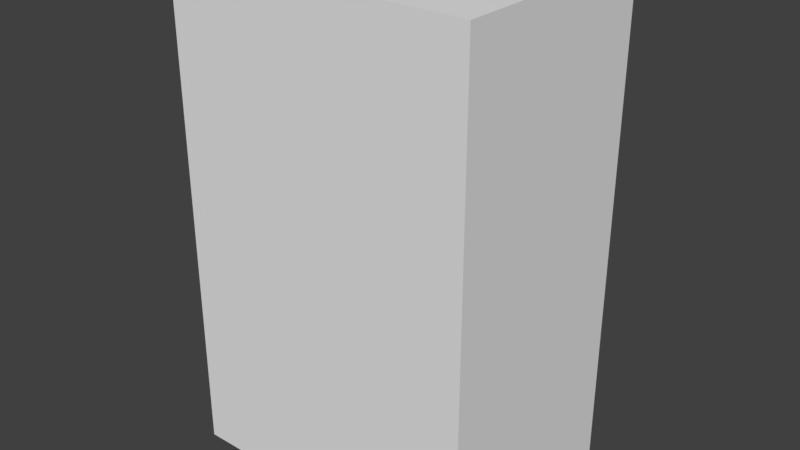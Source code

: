 # Source: Shelve.blend  (saved by Blender 2.79.0; exported with 4.5.12 LTS)
import bpy
from mathutils import Matrix  # noqa: F401  (used for matrix-valued properties, if any)

bpy.ops.wm.read_factory_settings(use_empty=True)
scene = bpy.context.scene
scene.name = 'Scene'

# ---- collections
col_collection_1 = bpy.data.collections.new('Collection 1'); scene.collection.children.link(col_collection_1)

# ---- world
world_world = bpy.data.worlds.new('World'); scene.world = world_world
world_world.color = (0.05088, 0.05088, 0.05088)
world_world.use_sun_shadow = False
world_world.sun_shadow_jitter_overblur = 0.0
world_world.cycles.sampling_method = 'MANUAL'

# ---- meshes
me_cube_001 = bpy.data.meshes.new('Cube.001')
me_cube_001.from_pydata([(-1.0, -1.0, -1.0), (-1.0, -1.0, 1.0), (-1.0, 1.0, -1.0), (-1.0, 1.0, 1.0), (1.0, -1.0, -1.0), (1.0, -1.0, 1.0), (1.0, 1.0, -1.0), (1.0, 1.0, 1.0), (-0.935, 1.0, 0.9546), (-0.935, 1.0, -0.9546), (0.935, 1.0, -0.9546), (0.935, 1.0, 0.9546), (-0.935, -0.9116, 0.9546), (-0.935, -0.9116, -0.9546), (0.935, -0.9116, -0.9546), (0.935, -0.9116, 0.9546), (-0.935, 1.0, 0.4773), (0.935, 1.0, 0.4773), (-0.935, -0.9116, 0.4773), (0.935, -0.9116, 0.4773), (-0.935, 1.0, 0.4773), (0.935, 1.0, 0.4773), (-0.935, -0.9116, 0.4773), (0.935, -0.9116, 0.4773), (0.935, 1.0, 0.5074), (0.935, 1.0, 0.4712), (0.935, -0.9438, 0.5074), (0.935, -0.9438, 0.4712), (-0.935, 1.0, 0.5074), (-0.935, 1.0, 0.4712), (-0.935, -0.9438, 0.5074), (-0.935, -0.9438, 0.4712), (0.935, 1.0, 0.01897), (0.935, 1.0, -0.01729), (0.935, -0.9438, 0.01897), (0.935, -0.9438, -0.01729), (-0.935, 1.0, 0.01897), (-0.935, 1.0, -0.01729), (-0.935, -0.9438, 0.01897), (-0.935, -0.9438, -0.01729), (0.935, 1.0, -0.4695), (0.935, 1.0, -0.5057), (0.935, -0.9438, -0.4695), (0.935, -0.9438, -0.5057), (-0.935, 1.0, -0.4695), (-0.935, 1.0, -0.5057), (-0.935, -0.9438, -0.4695), (-0.935, -0.9438, -0.5057)], [], [(17, 10, 14, 19), (3, 7, 11, 8), (2, 6, 4, 0), (7, 3, 1, 5), (8, 11, 15, 12), (16, 9, 2, 3, 8), (6, 2, 9, 10), (18, 12, 15, 19), (16, 8, 12, 18), (16, 18, 13, 9), (10, 9, 13, 14), (11, 17, 19, 15), (18, 19, 14, 13), (7, 6, 10, 17, 11), (1, 0, 4, 5), (5, 4, 6, 7), (0, 1, 3, 2), (19, 18, 22, 23), (18, 16, 20, 22), (19, 17, 21, 23), (24, 25, 27, 26), (26, 27, 31, 30), (30, 31, 29, 28), (28, 24, 25, 29), (26, 24, 28, 30), (31, 29, 25, 27), (32, 33, 35, 34), (34, 35, 39, 38), (38, 39, 37, 36), (36, 32, 33, 37), (34, 32, 36, 38), (39, 37, 33, 35), (40, 41, 43, 42), (42, 43, 47, 46), (46, 47, 45, 44), (44, 40, 41, 45), (42, 40, 44, 46), (47, 45, 41, 43)])
_uv = me_cube_001.uv_layers.new(name='UVMap')
_uv.uv.foreach_set('vector', [0.2955, 0.3493, 0.3844, 0.3493, 0.3844, 0.4674, 0.2955, 0.4674, 0.01775, 0.3547, 0.01775, 0.2311, 0.02057, 0.2351, 0.02057, 0.3507, 0.39, 0.2311, 0.2659, 0.2311, 0.2659, 0.1074, 0.39, 0.1074, 0.1418, 0.3547, 0.1418, 0.4784, 0.01775, 0.4784, 0.01775, 0.3547, 0.01775, 0.4784, 0.1338, 0.4784, 0.1338, 0.5965, 0.01775, 0.5965, 0.05018, 0.3507, 0.139, 0.3507, 0.1418, 0.3547, 0.01775, 0.3547, 0.02057, 0.3507, 0.1418, 0.2311, 0.1418, 0.3547, 0.139, 0.3507, 0.139, 0.2351, 0.498, 0.7663, 0.498, 0.5856, 0.9854, 0.5856, 0.9854, 0.7663, 0.2955, 0.3493, 0.2659, 0.3493, 0.2659, 0.2311, 0.2955, 0.2311, 0.2955, 0.3493, 0.2955, 0.2311, 0.3844, 0.2311, 0.3844, 0.3493, 0.498, 0.4674, 0.9854, 0.4674, 0.9854, 0.5856, 0.498, 0.5856, 0.2659, 0.3493, 0.2955, 0.3493, 0.2955, 0.4674, 0.2659, 0.4674, 0.498, 0.7663, 0.9854, 0.7663, 0.9854, 0.8549, 0.498, 0.8549, 0.01775, 0.2311, 0.1418, 0.2311, 0.139, 0.2351, 0.05018, 0.2351, 0.02057, 0.2351, 0.2659, 0.2311, 0.2659, 0.3547, 0.1418, 0.3547, 0.1418, 0.2311, 0.01775, 0.1074, 0.1418, 0.1074, 0.1418, 0.2311, 0.01775, 0.2311, 0.2659, 0.2311, 0.1418, 0.2311, 0.1418, 0.1074, 0.2659, 0.1074, 0.01775, 0.1074, 0.01775, 0.1074, 0.01775, 0.1074, 0.01775, 0.1074, 0.01775, 0.1074, 0.01775, 0.1074, 0.01775, 0.1074, 0.01775, 0.1074, 0.01775, 0.1074, 0.01775, 0.1074, 0.01775, 0.1074, 0.01775, 0.1074, 0.5004, 0.2311, 0.5026, 0.2311, 0.5026, 0.3512, 0.5004, 0.3512, 0.3911, 0.3512, 0.3934, 0.3512, 0.3934, 0.4669, 0.3911, 0.4669, 0.2601, 0.3547, 0.2624, 0.3547, 0.2624, 0.4749, 0.2601, 0.4749, 0.3956, 0.3512, 0.3956, 0.4669, 0.3934, 0.4669, 0.3934, 0.3512, 0.2579, 0.3547, 0.2579, 0.4749, 0.1418, 0.4749, 0.1418, 0.3547, 0.3819, 0.5876, 0.3819, 0.4674, 0.498, 0.4674, 0.498, 0.5876, 0.2624, 0.3547, 0.2646, 0.3547, 0.2646, 0.4749, 0.2624, 0.4749, 0.3844, 0.3512, 0.3866, 0.3512, 0.3866, 0.4669, 0.3844, 0.4669, 0.2579, 0.3547, 0.2601, 0.3547, 0.2601, 0.4749, 0.2579, 0.4749, 0.3889, 0.4669, 0.3889, 0.3512, 0.3911, 0.3512, 0.3911, 0.4669, 0.2579, 0.4749, 0.2579, 0.5951, 0.1418, 0.5951, 0.1418, 0.4749, 0.3844, 0.3512, 0.3844, 0.2311, 0.5004, 0.2311, 0.5004, 0.3512, 0.2579, 0.4749, 0.2601, 0.4749, 0.2601, 0.5951, 0.2579, 0.5951, 0.3866, 0.3512, 0.3889, 0.3512, 0.3889, 0.4669, 0.3866, 0.4669, 0.5049, 0.3512, 0.5026, 0.3512, 0.5026, 0.2311, 0.5049, 0.2311, 0.3979, 0.3512, 0.3979, 0.4669, 0.3956, 0.4669, 0.3956, 0.3512, 0.3819, 0.4674, 0.3819, 0.5876, 0.2659, 0.5876, 0.2659, 0.4674, 0.39, 0.2276, 0.39, 0.1074, 0.506, 0.1074, 0.506, 0.2276])
me_cube_001.use_remesh_preserve_volume = False
me_cube_001.use_remesh_preserve_attributes = False
me_cube_001.use_mirror_vertex_groups = False
me_cube_001.update()

# ---- objects
ob_cube = bpy.data.objects.new('Cube', me_cube_001)

# ---- transforms, parenting, visibility, modifiers, constraints
ob_cube.location = (0.0, 0.0, 0.0)
ob_cube.scale = (0.3994, 0.2897, 0.6401)
ob_cube.lineart.crease_threshold = 0.0

# ---- collection membership
col_collection_1.objects.link(ob_cube)

# ---- scene / render settings (as saved in the file)
scene.frame_start = 1; scene.frame_end = 250; scene.frame_set(1)
scene.render.engine = 'BLENDER_EEVEE_NEXT'
scene.render.resolution_percentage = 50
scene.render.dither_intensity = 0.0
scene.cycles.use_denoising = False
scene.cycles.samples = 128
scene.cycles.sampling_pattern = 'TABULATED_SOBOL'
scene.cycles.use_adaptive_sampling = False
scene.cycles.use_light_tree = False
scene.cycles.blur_glossy = 0.0
scene.cycles.sample_clamp_indirect = 0.0
scene.view_settings.view_transform = 'Standard'
bpy.context.view_layer.update()

# ---- added for rendering (the .blend has no active camera and no usable light): camera, sun
cam_auto = bpy.data.cameras.new('AutoCamera')
cam_auto.lens = 50.0
cam_auto.sensor_width = 36.0
cam_auto.clip_end = 1000.0
ob_auto_camera = bpy.data.objects.new('AutoCamera', cam_auto)
scene.collection.objects.link(ob_auto_camera)
ob_auto_camera.location = (1.49554, -1.79465, 1.19643)
ob_auto_camera.rotation_euler = (1.09748, -7.21219e-08, 0.694738)
scene.camera = ob_auto_camera
light_auto_sun = bpy.data.lights.new('AutoSun', 'SUN')
light_auto_sun.energy = 3.0
light_auto_sun.angle = 0.0523599
ob_auto_sun = bpy.data.objects.new('AutoSun', light_auto_sun)
scene.collection.objects.link(ob_auto_sun)
ob_auto_sun.rotation_euler = (0.872665, 0.174533, 0.523599)
bpy.context.view_layer.update()
